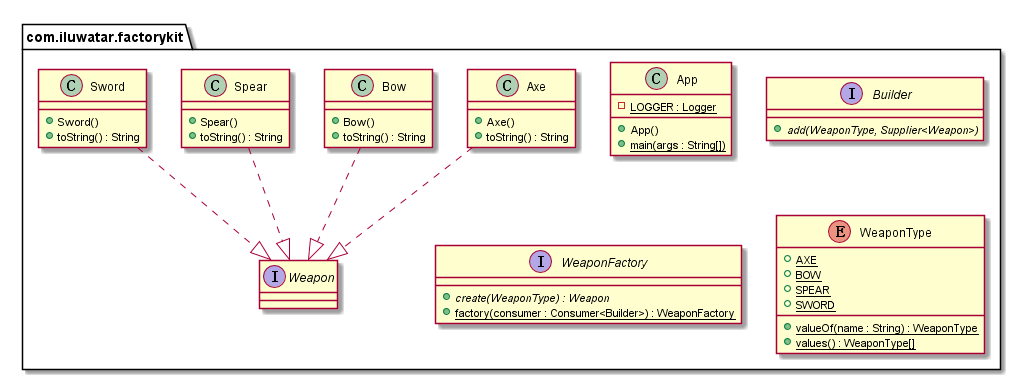

The diagram above was rendered by PlantUML. Its source (embedded in the PNG):
@startuml
package com.iluwatar.factorykit {
  class App {
    - LOGGER : Logger {static}
    + App()
    + main(args : String[]) {static}
  }
  class Axe {
    + Axe()
    + toString() : String
  }
  class Bow {
    + Bow()
    + toString() : String
  }
  interface Builder {
    + add(WeaponType, Supplier<Weapon>) {abstract}
  }
  class Spear {
    + Spear()
    + toString() : String
  }
  class Sword {
    + Sword()
    + toString() : String
  }
  interface Weapon {
  }
  interface WeaponFactory {
    + create(WeaponType) : Weapon {abstract}
    + factory(consumer : Consumer<Builder>) : WeaponFactory {static}
  }
  enum WeaponType {
    + AXE {static}
    + BOW {static}
    + SPEAR {static}
    + SWORD {static}
    + valueOf(name : String) : WeaponType {static}
    + values() : WeaponType[] {static}
  }
}
Axe ..|> Weapon 
Bow ..|> Weapon 
Spear ..|> Weapon 
Sword ..|> Weapon 
@enduml